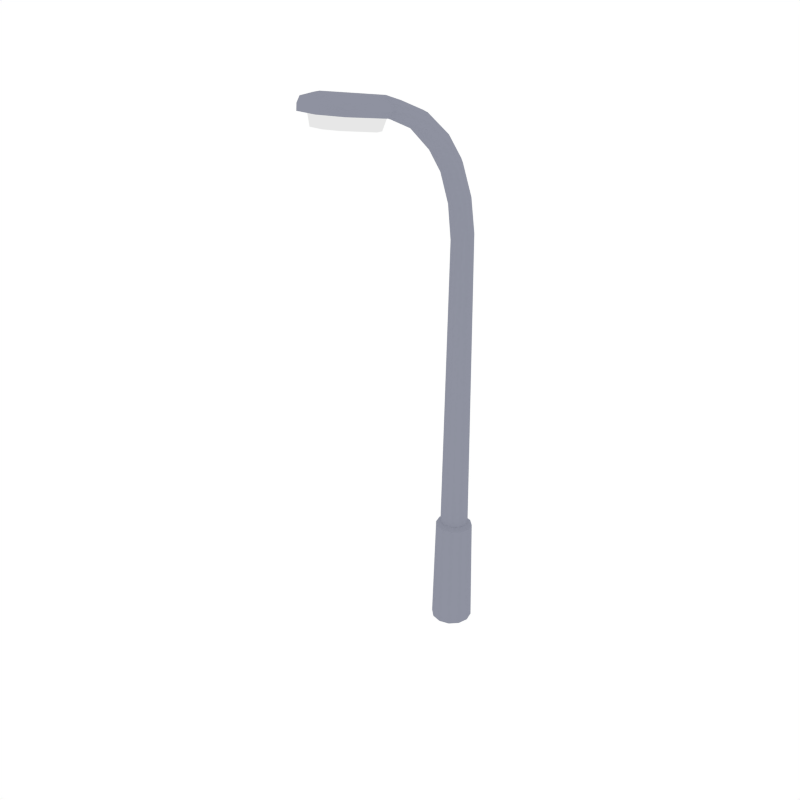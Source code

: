 # Source: StreetLight.blend  (saved by Blender 2.79.0; exported with 4.5.12 LTS)
import bpy
from mathutils import Matrix  # noqa: F401  (used for matrix-valued properties, if any)

bpy.ops.wm.read_factory_settings(use_empty=True)
scene = bpy.context.scene
scene.name = 'Scene'

# ---- collections
col_collection_1 = bpy.data.collections.new('Collection 1'); scene.collection.children.link(col_collection_1)

# ---- materials (node trees are filled in below, after node groups)
mat_grey = bpy.data.materials.new('Grey')
mat_grey.alpha_threshold = 0.0
mat_grey.diffuse_color = (0.2747, 0.2874, 0.3515, 1.0)
mat_grey.roughness = 0.5
mat_light = bpy.data.materials.new('Light')
mat_light.alpha_threshold = 0.0
mat_light.roughness = 0.5

# ---- node groups
ng_auto_smooth = bpy.data.node_groups.new('Auto Smooth', 'GeometryNodeTree')
_s = ng_auto_smooth.interface.new_socket(name='Geometry', in_out='OUTPUT', socket_type='NodeSocketGeometry')
_s = ng_auto_smooth.interface.new_socket(name='Geometry', in_out='INPUT', socket_type='NodeSocketGeometry')
_s = ng_auto_smooth.interface.new_socket(name='Angle', in_out='INPUT', socket_type='NodeSocketFloat')
_s.subtype = 'ANGLE'
_s.min_value = 0.0
_s.max_value = 3.142
ng_auto_smooth.is_modifier = True
_N = ng_auto_smooth.nodes; _L = ng_auto_smooth.links
n0 = _N.new('NodeGroupOutput'); n0.name = 'Group Output'; n0.location = (480, -100)
n1 = _N.new('NodeGroupInput'); n1.name = 'Group Input'; n1.location = (-420, -300)
n2 = _N.new('NodeGroupInput'); n2.name = 'Group Input.001'; n2.location = (-60, -100)
n3 = _N.new('GeometryNodeSetShadeSmooth'); n3.name = 'Set Shade Smooth'; n3.location = (120, -100)
n3.domain = 'EDGE'
n4 = _N.new('GeometryNodeSetShadeSmooth'); n4.name = 'Set Shade Smooth.001'; n4.location = (300, -100)
n5 = _N.new('GeometryNodeInputMeshEdgeAngle'); n5.name = 'Edge Angle'; n5.location = (-420, -220)
n6 = _N.new('GeometryNodeInputEdgeSmooth'); n6.name = 'Is Edge Smooth'; n6.location = (-60, -160)
n7 = _N.new('GeometryNodeInputShadeSmooth'); n7.name = 'Is Face Smooth'; n7.location = (-240, -340)
n8 = _N.new('FunctionNodeBooleanMath'); n8.name = 'Boolean Math'; n8.location = (-60, -220)
n9 = _N.new('FunctionNodeCompare'); n9.name = 'Compare'; n9.location = (-240, -180)
n9.operation = 'LESS_EQUAL'
_L.new(n5.outputs[0], n9.inputs[0])
_L.new(n4.outputs[0], n0.inputs[0])
_L.new(n1.outputs[1], n9.inputs[1])
_L.new(n9.outputs[0], n8.inputs[0])
_L.new(n7.outputs[0], n8.inputs[1])
_L.new(n2.outputs[0], n3.inputs[0])
_L.new(n6.outputs[0], n3.inputs[1])
_L.new(n3.outputs[0], n4.inputs[0])
_L.new(n8.outputs[0], n3.inputs[2])
n0.is_active_output = True

# ---- material node trees
mat_light.use_nodes = True; mat_light.node_tree.nodes.clear()
_N = mat_light.node_tree.nodes; _L = mat_light.node_tree.links
n0 = _N.new('ShaderNodeOutputMaterial'); n0.name = 'Material Output'; n0.location = (300, 300)
n1 = _N.new('ShaderNodeEmission'); n1.name = 'Emission'; n1.location = (10, 300)
n1.inputs[0].default_value = (0.8, 0.8, 0.8, 1.0)
_L.new(n1.outputs[0], n0.inputs[0])
n0.is_active_output = True

# ---- world
world_world = bpy.data.worlds.new('World'); scene.world = world_world
world_world.color = (1.0, 1.0, 1.0)
world_world.use_sun_shadow = False
world_world.sun_shadow_jitter_overblur = 0.0
world_world.cycles.sampling_method = 'NONE'
world_world.cycles.sample_map_resolution = 256

# ---- meshes
me_cylinder_023 = bpy.data.meshes.new('Cylinder.023')
me_cylinder_023.from_pydata([(-0.3466, -1.511e-08, -0.01369), (-0.3002, 0.1733, -0.01369), (-0.1733, 0.3002, -0.01369), (4.571e-09, 0.3466, -0.01369), (0.1733, 0.3002, -0.01369), (0.3002, 0.1733, -0.01369), (0.3466, 6.752e-08, -0.01369), (0.3002, -0.1733, -0.01369), (0.1733, -0.3002, -0.01369), (1.809e-07, -0.3466, -0.01369), (-0.1733, -0.3002, -0.01369), (-0.3002, -0.1733, -0.01369), (-0.1575, -1.752, 9.286), (-0.1818, -1.784, 9.202), (-0.09091, -1.728, 9.348), (-1.438e-07, -1.719, 9.371), (0.09091, -1.728, 9.348), (0.1575, -1.752, 9.286), (0.1818, -1.784, 9.202), (0.1575, -1.816, 9.121), (0.1166, -1.827, 9.122), (-1.145e-07, -1.831, 9.123), (-0.1166, -1.827, 9.122), (-0.1575, -1.816, 9.121), (-0.1575, -3.147, 9.574), (-0.1818, -3.18, 9.489), (-0.09091, -2.969, 9.598), (-5.6e-08, -2.96, 9.621), (0.09091, -2.969, 9.598), (0.1575, -3.147, 9.574), (0.1818, -3.18, 9.489), (0.1575, -3.213, 9.399), (0.1166, -3.069, 9.37), (-2.704e-08, -3.073, 9.371), (-0.1166, -3.069, 9.37), (-0.1575, -3.213, 9.399), (-0.302, -2.05, 9.165), (-0.3488, -2.017, 9.248), (-0.302, -1.985, 9.333), (-0.1744, -1.961, 9.395), (0.2236, -2.061, 9.167), (-0.2052, 0.1219, 1.925), (0.302, -1.985, 9.333), (0.3488, -2.017, 9.248), (-1.147e-07, -1.952, 9.418), (-0.2236, -2.061, 9.167), (0.302, -2.05, 9.165), (0.1744, -1.961, 9.395), (-0.3091, -2.843, 9.324), (-0.3091, -2.778, 9.493), (0.2288, -2.854, 9.327), (0.3091, -2.778, 9.493), (-0.3569, -2.81, 9.408), (-0.1784, -2.754, 9.555), (-0.237, 0.009548, 1.925), (0.3569, -2.81, 9.408), (-5.799e-08, -2.745, 9.578), (-0.2288, -2.854, 9.327), (0.3091, -2.843, 9.324), (0.1784, -2.754, 9.555), (-0.192, 0.03448, 6.987), (-0.1824, -0.5792, 8.537), (-0.1873, -0.05731, 7.57), (-0.1838, -0.2819, 8.137), (-0.1579, -0.5165, 8.596), (-0.1661, 0.1082, 7.056), (-0.1591, -0.2164, 8.199), (-0.1621, 0.01225, 7.635), (-0.09119, -0.4704, 8.639), (-0.09586, 0.1622, 7.105), (-0.09187, -0.1683, 8.244), (-0.09358, 0.06321, 7.683), (-5.453e-09, -0.4534, 8.655), (5.425e-08, 0.1819, 7.123), (2.691e-08, -0.1507, 8.26), (4.93e-08, 0.08187, 7.7), (0.09119, -0.4703, 8.639), (0.09586, 0.1622, 7.105), (0.09187, -0.1683, 8.244), (0.09358, 0.06321, 7.683), (0.1579, -0.5165, 8.596), (0.1661, 0.1082, 7.056), (0.1591, -0.2164, 8.199), (0.1621, 0.01225, 7.635), (0.1824, -0.5792, 8.537), (0.192, 0.03448, 6.987), (0.1838, -0.2819, 8.137), (0.1873, -0.05731, 7.57), (0.1579, -0.6417, 8.478), (0.1664, -0.03948, 6.918), (0.1592, -0.3474, 8.076), (0.1623, -0.1269, 7.505), (0.09118, -0.6875, 8.436), (0.09609, -0.09381, 6.869), (0.0919, -0.3953, 8.031), (0.0937, -0.178, 7.458), (3.237e-08, -0.7043, 8.42), (1.178e-07, -0.1137, 6.851), (7.402e-08, -0.4129, 8.015), (1.049e-07, -0.1968, 7.441), (-0.09118, -0.6875, 8.436), (-0.09609, -0.09381, 6.869), (-0.0919, -0.3953, 8.031), (-0.0937, -0.178, 7.458), (-0.1579, -0.6417, 8.478), (-0.1664, -0.03948, 6.918), (-0.1592, -0.3474, 8.076), (-0.1623, -0.1269, 7.505), (-9.633e-07, -3.213, 9.399), (-2.143e-06, -3.18, 9.489), (-2.431e-06, -3.147, 9.574), (-1.062e-07, -1.929, 8.954), (0.1087, -1.925, 8.952), (-0.1087, -1.925, 8.952), (-2.639e-08, -3.047, 9.184), (0.1087, -3.043, 9.183), (-0.1087, -3.043, 9.183), (0.2133, -2.843, 9.142), (-4.513e-08, -2.147, 8.993), (-0.2084, -2.143, 8.993), (0.2084, -2.143, 8.993), (7.76e-09, -2.847, 9.143), (-0.2133, -2.843, 9.142), (-0.2052, -0.1028, 1.925), (-0.1184, 0.2041, 1.925), (2.98e-08, 0.2342, 1.925), (0.1184, 0.2041, 1.925), (0.2052, 0.1219, 1.925), (0.237, 0.009548, 1.925), (0.2052, -0.1028, 1.925), (0.1185, -0.1852, 1.925), (1.409e-07, -0.2153, 1.925), (-0.1185, -0.1852, 1.925), (-0.2703, 0.1575, 1.867), (-0.1561, 0.266, 1.867), (1.942e-08, 0.3058, 1.867), (0.1561, 0.266, 1.867), (0.2703, 0.1575, 1.867), (0.3122, 0.009281, 1.867), (0.2704, -0.139, 1.867), (0.1561, -0.2477, 1.867), (1.662e-07, -0.2875, 1.867), (-0.1561, -0.2477, 1.867), (-0.3122, 0.009281, 1.867), (-0.2704, -0.139, 1.867), (-0.1821, -1.02, 8.899), (-0.1577, -1.06, 8.826), (-0.1577, -0.9803, 8.973), (-0.09105, -0.951, 9.027), (-7.874e-08, -0.9402, 9.047), (0.09105, -0.951, 9.027), (0.1577, -0.9803, 8.973), (0.1821, -1.02, 8.899), (0.1577, -1.06, 8.826), (0.1041, -1.088, 8.806), (-4.725e-08, -1.099, 8.798), (-0.1041, -1.088, 8.806), (-0.1575, -1.482, 9.003), (-0.1819, -1.46, 9.086), (-0.1575, -1.437, 9.171), (-0.09095, -1.421, 9.233), (-1.372e-07, -1.415, 9.256), (0.09095, -1.421, 9.233), (0.1575, -1.437, 9.171), (0.1819, -1.46, 9.086), (0.1575, -1.482, 9.003), (0.1135, -1.498, 8.998), (-1.106e-07, -1.503, 8.996), (-0.1135, -1.498, 8.998)], [], [(158, 13, 12, 159), (162, 161, 15, 16), (163, 162, 16, 17), (164, 163, 17, 18), (165, 164, 18, 19), (166, 165, 19, 20), (167, 166, 20, 21), (168, 167, 21, 22), (157, 168, 22, 23), (140, 141, 9, 8), (133, 134, 2, 1), (52, 48, 35, 25), (139, 140, 8, 7), (138, 139, 7, 6), (137, 138, 6, 5), (136, 137, 5, 4), (161, 160, 14, 15), (144, 143, 0, 11), (135, 136, 4, 3), (134, 135, 3, 2), (142, 144, 11, 10), (141, 142, 10, 9), (160, 159, 12, 14), (53, 49, 24, 26), (40, 50, 117, 120), (55, 51, 29, 30), (56, 53, 26, 27), (33, 34, 116, 114), (58, 55, 30, 31), (59, 56, 27, 28), (48, 57, 34, 35), (49, 52, 25, 24), (50, 58, 31, 32), (51, 59, 28, 29), (17, 16, 47, 42), (20, 19, 46, 40), (12, 13, 37, 38), (23, 22, 45, 36), (16, 15, 44, 47), (19, 18, 43, 46), (32, 33, 114, 115), (15, 14, 39, 44), (18, 17, 42, 43), (20, 40, 120, 112), (14, 12, 38, 39), (13, 23, 36, 37), (42, 47, 59, 51), (40, 46, 58, 50), (38, 37, 52, 49), (36, 45, 57, 48), (47, 44, 56, 59), (46, 43, 55, 58), (45, 22, 113, 119), (44, 39, 53, 56), (43, 42, 51, 55), (22, 21, 111, 113), (39, 38, 49, 53), (37, 36, 48, 52), (158, 157, 23, 13), (61, 64, 66, 63), (63, 66, 67, 62), (62, 67, 65, 60), (64, 68, 70, 66), (66, 70, 71, 67), (67, 71, 69, 65), (68, 72, 74, 70), (70, 74, 75, 71), (71, 75, 73, 69), (72, 76, 78, 74), (74, 78, 79, 75), (75, 79, 77, 73), (76, 80, 82, 78), (78, 82, 83, 79), (79, 83, 81, 77), (80, 84, 86, 82), (82, 86, 87, 83), (83, 87, 85, 81), (84, 88, 90, 86), (86, 90, 91, 87), (87, 91, 89, 85), (88, 92, 94, 90), (90, 94, 95, 91), (91, 95, 93, 89), (92, 96, 98, 94), (94, 98, 99, 95), (95, 99, 97, 93), (96, 100, 102, 98), (98, 102, 103, 99), (99, 103, 101, 97), (100, 104, 106, 102), (102, 106, 107, 103), (103, 107, 105, 101), (104, 61, 63, 106), (106, 63, 62, 107), (107, 62, 60, 105), (143, 133, 1, 0), (26, 24, 110, 27), (24, 25, 109, 110), (31, 30, 109, 108), (32, 31, 108, 33), (108, 109, 25, 35), (33, 108, 35, 34), (27, 110, 29, 28), (110, 109, 30, 29), (121, 117, 115, 114), (122, 121, 114, 116), (113, 111, 118, 119), (111, 112, 120, 118), (119, 118, 121, 122), (118, 120, 117, 121), (50, 32, 115, 117), (57, 45, 119, 122), (34, 57, 122, 116), (21, 20, 112, 111), (60, 65, 41, 54), (97, 101, 132, 131), (101, 105, 123, 132), (69, 73, 125, 124), (73, 77, 126, 125), (105, 60, 54, 123), (77, 81, 127, 126), (81, 85, 128, 127), (85, 89, 129, 128), (89, 93, 130, 129), (65, 69, 124, 41), (93, 97, 131, 130), (54, 41, 133, 143), (131, 132, 142, 141), (132, 123, 144, 142), (124, 125, 135, 134), (125, 126, 136, 135), (123, 54, 143, 144), (126, 127, 137, 136), (127, 128, 138, 137), (128, 129, 139, 138), (129, 130, 140, 139), (41, 124, 134, 133), (130, 131, 141, 140), (61, 104, 146, 145), (68, 64, 147, 148), (72, 68, 148, 149), (104, 100, 156, 146), (100, 96, 155, 156), (96, 92, 154, 155), (92, 88, 153, 154), (88, 84, 152, 153), (84, 80, 151, 152), (80, 76, 150, 151), (76, 72, 149, 150), (61, 145, 147, 64), (145, 146, 157, 158), (148, 147, 159, 160), (149, 148, 160, 161), (146, 156, 168, 157), (156, 155, 167, 168), (155, 154, 166, 167), (154, 153, 165, 166), (153, 152, 164, 165), (152, 151, 163, 164), (151, 150, 162, 163), (150, 149, 161, 162), (145, 158, 159, 147)])
me_cylinder_023.polygons.foreach_set('use_smooth', [True] * 162)
me_cylinder_023.polygons.foreach_set('material_index', [0, 0, 0, 0, 0, 0, 0, 0, 0, 0, 0, 0, 0, 0, 0, 0, 0, 0, 0, 0, 0, 0, 0, 0, 1, 0, 0, 1, 0, 0, 0, 0, 0, 0, 0, 0, 0, 0, 0, 0, 1, 0, 0, 1, 0, 0, 0, 0, 0, 0, 0, 0, 1, 0, 0, 1, 0, 0, 0, 0, 0, 0, 0, 0, 0, 0, 0, 0, 0, 0, 0, 0, 0, 0, 0, 0, 0, 0, 0, 0, 0, 0, 0, 0, 0, 0, 0, 0, 0, 0, 0, 0, 0, 0, 0, 0, 0, 0, 0, 0, 0, 0, 0, 0, 1, 1, 1, 1, 1, 1, 1, 1, 1, 1, 0, 0, 0, 0, 0, 0, 0, 0, 0, 0, 0, 0, 0, 0, 0, 0, 0, 0, 0, 0, 0, 0, 0, 0, 0, 0, 0, 0, 0, 0, 0, 0, 0, 0, 0, 0, 0, 0, 0, 0, 0, 0, 0, 0, 0, 0, 0, 0])
me_cylinder_023.materials.append(mat_grey)
me_cylinder_023.materials.append(mat_light)
me_cylinder_023.use_remesh_preserve_volume = False
me_cylinder_023.use_remesh_preserve_attributes = False
me_cylinder_023.use_mirror_vertex_groups = False
me_cylinder_023.update()

# ---- objects
ob_streetlight = bpy.data.objects.new('StreetLight', me_cylinder_023)

# ---- transforms, parenting, visibility, modifiers, constraints
ob_streetlight.location = (0.0, 0.0, 0.0)
ob_streetlight.scale = (0.586, 0.586, 0.586)
ob_streetlight.lineart.crease_threshold = 0.0
_m = ob_streetlight.modifiers.new('Auto Smooth', 'NODES')
_m.node_group = ng_auto_smooth
_gi = [s.identifier for s in ng_auto_smooth.interface.items_tree if s.item_type == 'SOCKET' and s.in_out == 'INPUT']
_m[_gi[1]] = 0.5637  # Angle

# ---- collection membership
col_collection_1.objects.link(ob_streetlight)

# ---- scene / render settings (as saved in the file)
scene.frame_start = 1; scene.frame_end = 250; scene.frame_set(0)
scene.render.engine = 'CYCLES'
scene.render.resolution_x = 1000
scene.render.resolution_y = 1000
scene.render.dither_intensity = 0.0
scene.cycles.samples = 200
scene.cycles.sampling_pattern = 'TABULATED_SOBOL'
scene.cycles.light_sampling_threshold = 0.0
scene.cycles.use_adaptive_sampling = False
scene.cycles.use_light_tree = False
scene.cycles.caustics_reflective = False
scene.cycles.caustics_refractive = False
scene.cycles.blur_glossy = 0.0
scene.cycles.max_bounces = 2
scene.cycles.pixel_filter_type = 'GAUSSIAN'
scene.cycles.sample_clamp_indirect = 0.0
scene.view_settings.view_transform = 'Standard'
bpy.context.view_layer.update()

# ---- added for rendering (the .blend has no active camera): camera
cam_auto = bpy.data.cameras.new('AutoCamera')
cam_auto.lens = 50.0
cam_auto.sensor_width = 36.0
cam_auto.clip_end = 1000.0
ob_auto_camera = bpy.data.objects.new('AutoCamera', cam_auto)
scene.collection.objects.link(ob_auto_camera)
ob_auto_camera.location = (5.58224, -7.53863, 7.28066)
ob_auto_camera.rotation_euler = (1.09748, -7.21219e-08, 0.694738)
scene.camera = ob_auto_camera
bpy.context.view_layer.update()

